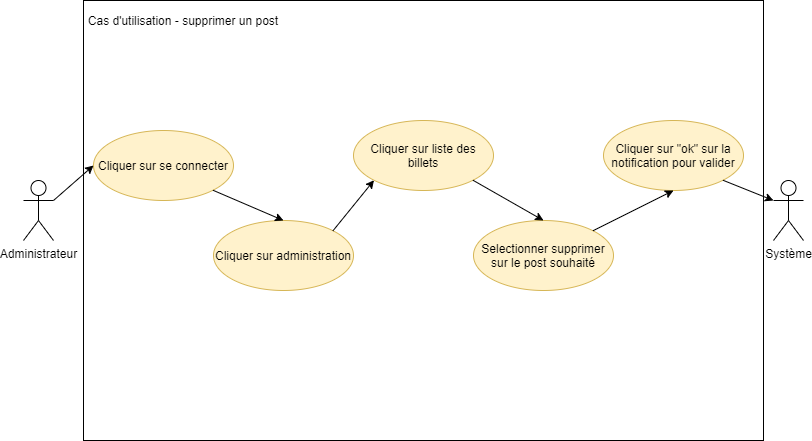

The diagram above was exported from draw.io. Its source (the exported page's mxGraphModel, read from the mxfile embedded in the PNG):
<mxGraphModel dx="1038" dy="523" grid="1" gridSize="10" guides="1" tooltips="1" connect="1" arrows="1" fold="1" page="1" pageScale="1" pageWidth="827" pageHeight="1169" math="0" shadow="0">
  <root>
    <mxCell id="0" />
    <mxCell id="1" parent="0" />
    <mxCell id="9MwZs293pDodrbrR0vFi-1" value="" style="rounded=0;whiteSpace=wrap;html=1;" parent="1" vertex="1">
      <mxGeometry x="90" y="40" width="680" height="440" as="geometry" />
    </mxCell>
    <mxCell id="9MwZs293pDodrbrR0vFi-2" value="Cas d'utilisation - supprimer un post" style="text;html=1;strokeColor=none;fillColor=none;align=center;verticalAlign=middle;whiteSpace=wrap;rounded=0;" parent="1" vertex="1">
      <mxGeometry x="80" y="50" width="220" height="20" as="geometry" />
    </mxCell>
    <mxCell id="9MwZs293pDodrbrR0vFi-3" value="Administrateur" style="shape=umlActor;verticalLabelPosition=bottom;verticalAlign=top;html=1;outlineConnect=0;" parent="1" vertex="1">
      <mxGeometry x="30" y="220" width="30" height="60" as="geometry" />
    </mxCell>
    <mxCell id="9MwZs293pDodrbrR0vFi-5" value="Système" style="shape=umlActor;verticalLabelPosition=bottom;verticalAlign=top;html=1;outlineConnect=0;" parent="1" vertex="1">
      <mxGeometry x="780" y="220" width="30" height="60" as="geometry" />
    </mxCell>
    <mxCell id="9MwZs293pDodrbrR0vFi-6" value="Cliquer sur se connecter" style="ellipse;whiteSpace=wrap;html=1;fillColor=#fff2cc;strokeColor=#d6b656;" parent="1" vertex="1">
      <mxGeometry x="100" y="170" width="140" height="70" as="geometry" />
    </mxCell>
    <mxCell id="9MwZs293pDodrbrR0vFi-7" value="Cliquer sur administration" style="ellipse;whiteSpace=wrap;html=1;fillColor=#fff2cc;strokeColor=#d6b656;" parent="1" vertex="1">
      <mxGeometry x="220" y="260" width="140" height="70" as="geometry" />
    </mxCell>
    <mxCell id="9MwZs293pDodrbrR0vFi-8" value="Cliquer sur liste des billets" style="ellipse;whiteSpace=wrap;html=1;fillColor=#fff2cc;strokeColor=#d6b656;" parent="1" vertex="1">
      <mxGeometry x="360" y="160" width="140" height="70" as="geometry" />
    </mxCell>
    <mxCell id="9MwZs293pDodrbrR0vFi-9" value="Selectionner supprimer sur le post souhaité" style="ellipse;whiteSpace=wrap;html=1;fillColor=#fff2cc;strokeColor=#d6b656;" parent="1" vertex="1">
      <mxGeometry x="480" y="260" width="140" height="70" as="geometry" />
    </mxCell>
    <mxCell id="9MwZs293pDodrbrR0vFi-10" value="Cliquer sur &quot;ok&quot; sur la notification pour valider" style="ellipse;whiteSpace=wrap;html=1;fillColor=#fff2cc;strokeColor=#d6b656;" parent="1" vertex="1">
      <mxGeometry x="610" y="160" width="140" height="70" as="geometry" />
    </mxCell>
    <mxCell id="9MwZs293pDodrbrR0vFi-11" value="" style="endArrow=classic;html=1;exitX=1;exitY=0.3333333333333333;exitDx=0;exitDy=0;exitPerimeter=0;entryX=0;entryY=0.5;entryDx=0;entryDy=0;" parent="1" source="9MwZs293pDodrbrR0vFi-3" target="9MwZs293pDodrbrR0vFi-6" edge="1">
      <mxGeometry width="50" height="50" relative="1" as="geometry">
        <mxPoint x="390" y="300" as="sourcePoint" />
        <mxPoint x="440" y="250" as="targetPoint" />
      </mxGeometry>
    </mxCell>
    <mxCell id="9MwZs293pDodrbrR0vFi-13" value="" style="endArrow=classic;html=1;exitX=1;exitY=1;exitDx=0;exitDy=0;entryX=0.5;entryY=0;entryDx=0;entryDy=0;" parent="1" source="9MwZs293pDodrbrR0vFi-6" target="9MwZs293pDodrbrR0vFi-7" edge="1">
      <mxGeometry width="50" height="50" relative="1" as="geometry">
        <mxPoint x="390" y="300" as="sourcePoint" />
        <mxPoint x="440" y="250" as="targetPoint" />
      </mxGeometry>
    </mxCell>
    <mxCell id="9MwZs293pDodrbrR0vFi-14" value="" style="endArrow=classic;html=1;exitX=1;exitY=0;exitDx=0;exitDy=0;entryX=0;entryY=1;entryDx=0;entryDy=0;" parent="1" source="9MwZs293pDodrbrR0vFi-7" target="9MwZs293pDodrbrR0vFi-8" edge="1">
      <mxGeometry width="50" height="50" relative="1" as="geometry">
        <mxPoint x="390" y="300" as="sourcePoint" />
        <mxPoint x="440" y="250" as="targetPoint" />
      </mxGeometry>
    </mxCell>
    <mxCell id="9MwZs293pDodrbrR0vFi-15" value="" style="endArrow=classic;html=1;entryX=0.5;entryY=0;entryDx=0;entryDy=0;exitX=1;exitY=1;exitDx=0;exitDy=0;" parent="1" source="9MwZs293pDodrbrR0vFi-8" target="9MwZs293pDodrbrR0vFi-9" edge="1">
      <mxGeometry width="50" height="50" relative="1" as="geometry">
        <mxPoint x="390" y="300" as="sourcePoint" />
        <mxPoint x="440" y="250" as="targetPoint" />
      </mxGeometry>
    </mxCell>
    <mxCell id="9MwZs293pDodrbrR0vFi-16" value="" style="endArrow=classic;html=1;entryX=0.5;entryY=1;entryDx=0;entryDy=0;" parent="1" source="9MwZs293pDodrbrR0vFi-9" target="9MwZs293pDodrbrR0vFi-10" edge="1">
      <mxGeometry width="50" height="50" relative="1" as="geometry">
        <mxPoint x="390" y="300" as="sourcePoint" />
        <mxPoint x="440" y="250" as="targetPoint" />
      </mxGeometry>
    </mxCell>
    <mxCell id="9MwZs293pDodrbrR0vFi-17" value="" style="endArrow=classic;html=1;entryX=0;entryY=0.3333333333333333;entryDx=0;entryDy=0;entryPerimeter=0;exitX=1;exitY=1;exitDx=0;exitDy=0;" parent="1" source="9MwZs293pDodrbrR0vFi-10" target="9MwZs293pDodrbrR0vFi-5" edge="1">
      <mxGeometry width="50" height="50" relative="1" as="geometry">
        <mxPoint x="390" y="300" as="sourcePoint" />
        <mxPoint x="440" y="250" as="targetPoint" />
      </mxGeometry>
    </mxCell>
  </root>
</mxGraphModel>